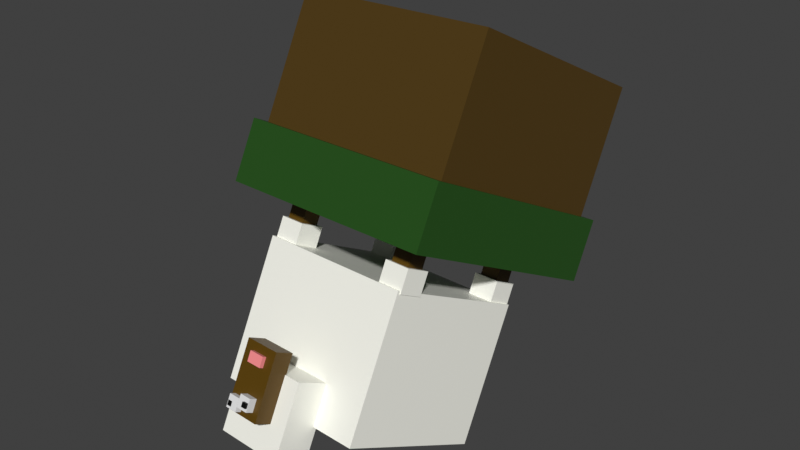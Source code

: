 # Source: sheep_low_poly_eyes_flipped.blend  (saved by Blender 3.0.42; exported with 4.5.12 LTS)
import bpy
from mathutils import Matrix  # noqa: F401  (used for matrix-valued properties, if any)

bpy.ops.wm.read_factory_settings(use_empty=True)
scene = bpy.context.scene
scene.name = 'Scene'

# ---- collections
col_collection = bpy.data.collections.new('Collection'); scene.collection.children.link(col_collection)

# ---- materials (node trees are filled in below, after node groups)
mat_white = bpy.data.materials.new('White')
mat_white.alpha_threshold = 0.0
mat_white.use_transparent_shadow = False
mat_white.line_color = (0.0, 0.0, 0.0, 1.0)
mat_dark_brown = bpy.data.materials.new('Dark Brown')
mat_dark_brown.use_transparent_shadow = False
mat_pink = bpy.data.materials.new('Pink')
mat_pink.use_transparent_shadow = False
mat_brown = bpy.data.materials.new('Brown')
mat_brown.alpha_threshold = 0.0
mat_brown.use_transparent_shadow = False
mat_brown.line_color = (0.0, 0.0, 0.0, 1.0)
mat_green = bpy.data.materials.new('Green')
mat_green.alpha_threshold = 0.0
mat_green.use_transparent_shadow = False
mat_green.line_color = (0.0, 0.0, 0.0, 1.0)
mat_black = bpy.data.materials.new('Black')
mat_black.use_transparent_shadow = False

# ---- material node trees
mat_white.use_nodes = True; mat_white.node_tree.nodes.clear()
_N = mat_white.node_tree.nodes; _L = mat_white.node_tree.links
n0 = _N.new('ShaderNodeOutputMaterial'); n0.name = 'Material Output'; n0.location = (300, 300)
n1 = _N.new('ShaderNodeBsdfPrincipled'); n1.name = 'Principled BSDF'; n1.location = (10, 300)
n1.distribution = 'GGX'
n1.subsurface_method = 'RANDOM_WALK_SKIN'
n1.inputs[0].default_value = (0.9996, 0.9982, 0.9129, 1.0)
n1.inputs[2].default_value = 0.4
n1.inputs[3].default_value = 1.45
n1.inputs[16].default_value = 0.03
n1.inputs[27].default_value = (0.0, 0.0, 0.0, 1.0)
n1.inputs[28].default_value = 1.0
_L.new(n1.outputs[0], n0.inputs[0])
n0.is_active_output = True
mat_dark_brown.use_nodes = True; mat_dark_brown.node_tree.nodes.clear()
_N = mat_dark_brown.node_tree.nodes; _L = mat_dark_brown.node_tree.links
n0 = _N.new('ShaderNodeBsdfPrincipled'); n0.name = 'Principled BSDF'; n0.location = (10, 300)
n0.distribution = 'GGX'
n0.subsurface_method = 'RANDOM_WALK_SKIN'
n0.inputs[0].default_value = (0.1055, 0.05216, 0.0, 1.0)
n0.inputs[3].default_value = 1.45
n0.inputs[27].default_value = (0.0, 0.0, 0.0, 1.0)
n0.inputs[28].default_value = 1.0
n1 = _N.new('ShaderNodeOutputMaterial'); n1.name = 'Material Output'; n1.location = (300, 300)
_L.new(n0.outputs[0], n1.inputs[0])
n1.is_active_output = True
mat_pink.use_nodes = True; mat_pink.node_tree.nodes.clear()
_N = mat_pink.node_tree.nodes; _L = mat_pink.node_tree.links
n0 = _N.new('ShaderNodeBsdfPrincipled'); n0.name = 'Principled BSDF'; n0.location = (10, 300)
n0.distribution = 'GGX'
n0.subsurface_method = 'RANDOM_WALK_SKIN'
n0.inputs[0].default_value = (1.0, 0.2926, 0.2996, 1.0)
n0.inputs[3].default_value = 1.45
n0.inputs[27].default_value = (0.0, 0.0, 0.0, 1.0)
n0.inputs[28].default_value = 1.0
n1 = _N.new('ShaderNodeOutputMaterial'); n1.name = 'Material Output'; n1.location = (300, 300)
_L.new(n0.outputs[0], n1.inputs[0])
n1.is_active_output = True
mat_brown.use_nodes = True; mat_brown.node_tree.nodes.clear()
_N = mat_brown.node_tree.nodes; _L = mat_brown.node_tree.links
n0 = _N.new('ShaderNodeOutputMaterial'); n0.name = 'Material Output'; n0.location = (300, 300)
n1 = _N.new('ShaderNodeBsdfPrincipled'); n1.name = 'Principled BSDF'; n1.location = (10, 300)
n1.distribution = 'GGX'
n1.subsurface_method = 'RANDOM_WALK_SKIN'
n1.inputs[0].default_value = (0.08244, 0.04506, 0.006982, 1.0)
n1.inputs[2].default_value = 0.4
n1.inputs[3].default_value = 1.45
n1.inputs[16].default_value = 0.03
n1.inputs[27].default_value = (0.0, 0.0, 0.0, 1.0)
n1.inputs[28].default_value = 1.0
_L.new(n1.outputs[0], n0.inputs[0])
n0.is_active_output = True
mat_green.use_nodes = True; mat_green.node_tree.nodes.clear()
_N = mat_green.node_tree.nodes; _L = mat_green.node_tree.links
n0 = _N.new('ShaderNodeOutputMaterial'); n0.name = 'Material Output'; n0.location = (300, 300)
n1 = _N.new('ShaderNodeBsdfPrincipled'); n1.name = 'Principled BSDF'; n1.location = (10, 300)
n1.distribution = 'GGX'
n1.subsurface_method = 'RANDOM_WALK_SKIN'
n1.inputs[0].default_value = (0.01895, 0.08244, 0.01077, 1.0)
n1.inputs[2].default_value = 0.4
n1.inputs[3].default_value = 1.45
n1.inputs[16].default_value = 0.03
n1.inputs[27].default_value = (0.0, 0.0, 0.0, 1.0)
n1.inputs[28].default_value = 1.0
_L.new(n1.outputs[0], n0.inputs[0])
n0.is_active_output = True
mat_black.use_nodes = True; mat_black.node_tree.nodes.clear()
_N = mat_black.node_tree.nodes; _L = mat_black.node_tree.links
n0 = _N.new('ShaderNodeBsdfPrincipled'); n0.name = 'Principled BSDF'; n0.location = (10, 300)
n0.distribution = 'GGX'
n0.subsurface_method = 'RANDOM_WALK_SKIN'
n0.inputs[0].default_value = (0.0, 0.0, 0.0, 1.0)
n0.inputs[3].default_value = 1.45
n0.inputs[27].default_value = (0.0, 0.0, 0.0, 1.0)
n0.inputs[28].default_value = 1.0
n1 = _N.new('ShaderNodeOutputMaterial'); n1.name = 'Material Output'; n1.location = (300, 300)
_L.new(n0.outputs[0], n1.inputs[0])
n1.is_active_output = True

# ---- world
world_world = bpy.data.worlds.new('World'); scene.world = world_world
world_world.use_nodes = True; world_world.node_tree.nodes.clear()
_N = world_world.node_tree.nodes; _L = world_world.node_tree.links
n0 = _N.new('ShaderNodeOutputWorld'); n0.name = 'World Output'; n0.location = (300, 300)
n1 = _N.new('ShaderNodeBackground'); n1.name = 'Background'; n1.location = (10, 300)
n1.inputs[0].default_value = (0.05088, 0.05088, 0.05088, 1.0)
_L.new(n1.outputs[0], n0.inputs[0])
n0.is_active_output = True
world_world.color = (0.05088, 0.05088, 0.05088)
world_world.use_sun_shadow = False
world_world.sun_shadow_jitter_overblur = 0.0

# ---- meshes
me_cube = bpy.data.meshes.new('Cube')
me_cube.from_pydata([(1.0, 1.0, 1.0), (1.0, 1.0, -1.0), (1.0, -1.0, 1.0), (1.0, -1.0, -1.0), (-1.0, 1.0, 1.0), (-1.0, 1.0, -1.0), (-1.0, -1.0, 1.0), (-1.0, -1.0, -1.0)], [], [(0, 4, 6, 2), (3, 2, 6, 7), (7, 6, 4, 5), (5, 1, 3, 7), (1, 0, 2, 3), (5, 4, 0, 1)])
_uv = me_cube.uv_layers.new(name='UVMap')
_uv.uv.foreach_set('vector', [0.625, 0.5, 0.875, 0.5, 0.875, 0.75, 0.625, 0.75, 0.375, 0.75, 0.625, 0.75, 0.625, 1.0, 0.375, 1.0, 0.375, 0.0, 0.625, 0.0, 0.625, 0.25, 0.375, 0.25, 0.125, 0.5, 0.375, 0.5, 0.375, 0.75, 0.125, 0.75, 0.375, 0.5, 0.625, 0.5, 0.625, 0.75, 0.375, 0.75, 0.375, 0.25, 0.625, 0.25, 0.625, 0.5, 0.375, 0.5])
me_cube.materials.append(mat_white)
me_cube.use_remesh_preserve_volume = False
me_cube.use_remesh_preserve_attributes = False
me_cube.use_mirror_vertex_groups = False
me_cube.update()
me_cube_001 = bpy.data.meshes.new('Cube.001')
me_cube_001.from_pydata([(-1.0, -1.0, -1.0), (-1.0, -1.0, 1.0), (-1.0, 1.0, -1.0), (-1.0, 1.0, 1.0), (1.0, -1.0, -1.0), (1.0, -1.0, 1.0), (1.0, 1.0, -1.0), (1.0, 1.0, 1.0)], [], [(0, 1, 3, 2), (2, 3, 7, 6), (6, 7, 5, 4), (4, 5, 1, 0), (2, 6, 4, 0), (7, 3, 1, 5)])
_uv = me_cube_001.uv_layers.new(name='UVMap')
_uv.uv.foreach_set('vector', [0.375, 0.0, 0.625, 0.0, 0.625, 0.25, 0.375, 0.25, 0.375, 0.25, 0.625, 0.25, 0.625, 0.5, 0.375, 0.5, 0.375, 0.5, 0.625, 0.5, 0.625, 0.75, 0.375, 0.75, 0.375, 0.75, 0.625, 0.75, 0.625, 1.0, 0.375, 1.0, 0.125, 0.5, 0.375, 0.5, 0.375, 0.75, 0.125, 0.75, 0.625, 0.5, 0.875, 0.5, 0.875, 0.75, 0.625, 0.75])
me_cube_001.materials.append(mat_white)
me_cube_001.use_remesh_fix_poles = True
me_cube_001.use_remesh_preserve_attributes = False
me_cube_001.update()
me_cube_002 = bpy.data.meshes.new('Cube.002')
me_cube_002.from_pydata([(-1.0, -1.0, -1.0), (-1.0, -1.0, 1.0), (-1.0, 1.0, -1.0), (-1.0, 1.0, 1.0), (1.0, -1.0, -1.0), (1.0, -1.0, 1.0), (1.0, 1.0, -1.0), (1.0, 1.0, 1.0)], [], [(0, 1, 3, 2), (2, 3, 7, 6), (6, 7, 5, 4), (4, 5, 1, 0), (2, 6, 4, 0), (7, 3, 1, 5)])
_uv = me_cube_002.uv_layers.new(name='UVMap')
_uv.uv.foreach_set('vector', [0.375, 0.0, 0.625, 0.0, 0.625, 0.25, 0.375, 0.25, 0.375, 0.25, 0.625, 0.25, 0.625, 0.5, 0.375, 0.5, 0.375, 0.5, 0.625, 0.5, 0.625, 0.75, 0.375, 0.75, 0.375, 0.75, 0.625, 0.75, 0.625, 1.0, 0.375, 1.0, 0.125, 0.5, 0.375, 0.5, 0.375, 0.75, 0.125, 0.75, 0.625, 0.5, 0.875, 0.5, 0.875, 0.75, 0.625, 0.75])
me_cube_002.materials.append(mat_dark_brown)
me_cube_002.use_remesh_fix_poles = True
me_cube_002.use_remesh_preserve_attributes = False
me_cube_002.update()
me_cube_003 = bpy.data.meshes.new('Cube.003')
me_cube_003.from_pydata([(1.0, 1.0, 1.0), (1.0, 1.0, -1.0), (1.0, -1.0, 1.0), (1.0, -1.0, -1.0), (-1.0, 1.0, 1.0), (-1.0, 1.0, -1.0), (-1.0, -1.0, 1.0), (-1.0, -1.0, -1.0)], [], [(0, 4, 6, 2), (3, 2, 6, 7), (7, 6, 4, 5), (5, 1, 3, 7), (1, 0, 2, 3), (5, 4, 0, 1)])
_uv = me_cube_003.uv_layers.new(name='UVMap')
_uv.uv.foreach_set('vector', [0.625, 0.5, 0.875, 0.5, 0.875, 0.75, 0.625, 0.75, 0.375, 0.75, 0.625, 0.75, 0.625, 1.0, 0.375, 1.0, 0.375, 0.0, 0.625, 0.0, 0.625, 0.25, 0.375, 0.25, 0.125, 0.5, 0.375, 0.5, 0.375, 0.75, 0.125, 0.75, 0.375, 0.5, 0.625, 0.5, 0.625, 0.75, 0.375, 0.75, 0.375, 0.25, 0.625, 0.25, 0.625, 0.5, 0.375, 0.5])
me_cube_003.materials.append(mat_white)
me_cube_003.use_remesh_preserve_volume = False
me_cube_003.use_remesh_preserve_attributes = False
me_cube_003.use_mirror_vertex_groups = False
me_cube_003.update()
me_cube_004 = bpy.data.meshes.new('Cube.004')
me_cube_004.from_pydata([(1.0, 1.0, 1.0), (1.0, 1.0, -1.0), (1.0, -1.0, 1.0), (1.0, -1.0, -1.0), (-1.0, 1.0, 1.0), (-1.0, 1.0, -1.0), (-1.0, -1.0, 1.0), (-1.0, -1.0, -1.0)], [], [(0, 4, 6, 2), (3, 2, 6, 7), (7, 6, 4, 5), (5, 1, 3, 7), (1, 0, 2, 3), (5, 4, 0, 1)])
_uv = me_cube_004.uv_layers.new(name='UVMap')
_uv.uv.foreach_set('vector', [0.625, 0.5, 0.875, 0.5, 0.875, 0.75, 0.625, 0.75, 0.375, 0.75, 0.625, 0.75, 0.625, 1.0, 0.375, 1.0, 0.375, 0.0, 0.625, 0.0, 0.625, 0.25, 0.375, 0.25, 0.125, 0.5, 0.375, 0.5, 0.375, 0.75, 0.125, 0.75, 0.375, 0.5, 0.625, 0.5, 0.625, 0.75, 0.375, 0.75, 0.375, 0.25, 0.625, 0.25, 0.625, 0.5, 0.375, 0.5])
me_cube_004.materials.append(mat_white)
me_cube_004.use_remesh_preserve_volume = False
me_cube_004.use_remesh_preserve_attributes = False
me_cube_004.use_mirror_vertex_groups = False
me_cube_004.update()
me_cube_005 = bpy.data.meshes.new('Cube.005')
me_cube_005.from_pydata([(1.0, 1.0, 1.0), (1.0, 1.0, -1.0), (1.0, -1.0, 1.0), (1.0, -1.0, -1.0), (-1.0, 1.0, 1.0), (-1.0, 1.0, -1.0), (-1.0, -1.0, 1.0), (-1.0, -1.0, -1.0)], [], [(0, 4, 6, 2), (3, 2, 6, 7), (7, 6, 4, 5), (5, 1, 3, 7), (1, 0, 2, 3), (5, 4, 0, 1)])
_uv = me_cube_005.uv_layers.new(name='UVMap')
_uv.uv.foreach_set('vector', [0.625, 0.5, 0.875, 0.5, 0.875, 0.75, 0.625, 0.75, 0.375, 0.75, 0.625, 0.75, 0.625, 1.0, 0.375, 1.0, 0.375, 0.0, 0.625, 0.0, 0.625, 0.25, 0.375, 0.25, 0.125, 0.5, 0.375, 0.5, 0.375, 0.75, 0.125, 0.75, 0.375, 0.5, 0.625, 0.5, 0.625, 0.75, 0.375, 0.75, 0.375, 0.25, 0.625, 0.25, 0.625, 0.5, 0.375, 0.5])
me_cube_005.materials.append(mat_white)
me_cube_005.use_remesh_preserve_volume = False
me_cube_005.use_remesh_preserve_attributes = False
me_cube_005.use_mirror_vertex_groups = False
me_cube_005.update()
me_cube_006 = bpy.data.meshes.new('Cube.006')
me_cube_006.from_pydata([(1.0, 1.0, 1.0), (1.0, 1.0, -1.0), (1.0, -1.0, 1.0), (1.0, -1.0, -1.0), (-1.0, 1.0, 1.0), (-1.0, 1.0, -1.0), (-1.0, -1.0, 1.0), (-1.0, -1.0, -1.0)], [], [(0, 4, 6, 2), (3, 2, 6, 7), (7, 6, 4, 5), (5, 1, 3, 7), (1, 0, 2, 3), (5, 4, 0, 1)])
_uv = me_cube_006.uv_layers.new(name='UVMap')
_uv.uv.foreach_set('vector', [0.625, 0.5, 0.875, 0.5, 0.875, 0.75, 0.625, 0.75, 0.375, 0.75, 0.625, 0.75, 0.625, 1.0, 0.375, 1.0, 0.375, 0.0, 0.625, 0.0, 0.625, 0.25, 0.375, 0.25, 0.125, 0.5, 0.375, 0.5, 0.375, 0.75, 0.125, 0.75, 0.375, 0.5, 0.625, 0.5, 0.625, 0.75, 0.375, 0.75, 0.375, 0.25, 0.625, 0.25, 0.625, 0.5, 0.375, 0.5])
me_cube_006.materials.append(mat_white)
me_cube_006.use_remesh_preserve_volume = False
me_cube_006.use_remesh_preserve_attributes = False
me_cube_006.use_mirror_vertex_groups = False
me_cube_006.update()
me_cube_007 = bpy.data.meshes.new('Cube.007')
me_cube_007.from_pydata([(1.0, 1.0, 1.0), (1.0, 1.0, -1.0), (1.0, -1.0, 1.0), (1.0, -1.0, -1.0), (-1.0, 1.0, 1.0), (-1.0, 1.0, -1.0), (-1.0, -1.0, 1.0), (-1.0, -1.0, -1.0)], [], [(0, 4, 6, 2), (3, 2, 6, 7), (7, 6, 4, 5), (5, 1, 3, 7), (1, 0, 2, 3), (5, 4, 0, 1)])
_uv = me_cube_007.uv_layers.new(name='UVMap')
_uv.uv.foreach_set('vector', [0.625, 0.5, 0.875, 0.5, 0.875, 0.75, 0.625, 0.75, 0.375, 0.75, 0.625, 0.75, 0.625, 1.0, 0.375, 1.0, 0.375, 0.0, 0.625, 0.0, 0.625, 0.25, 0.375, 0.25, 0.125, 0.5, 0.375, 0.5, 0.375, 0.75, 0.125, 0.75, 0.375, 0.5, 0.625, 0.5, 0.625, 0.75, 0.375, 0.75, 0.375, 0.25, 0.625, 0.25, 0.625, 0.5, 0.375, 0.5])
me_cube_007.materials.append(mat_dark_brown)
me_cube_007.use_remesh_preserve_volume = False
me_cube_007.use_remesh_preserve_attributes = False
me_cube_007.use_mirror_vertex_groups = False
me_cube_007.update()
me_cube_008 = bpy.data.meshes.new('Cube.008')
me_cube_008.from_pydata([(1.0, 1.0, 1.0), (1.0, 1.0, -1.0), (1.0, -1.0, 1.0), (1.0, -1.0, -1.0), (-1.0, 1.0, 1.0), (-1.0, 1.0, -1.0), (-1.0, -1.0, 1.0), (-1.0, -1.0, -1.0)], [], [(0, 4, 6, 2), (3, 2, 6, 7), (7, 6, 4, 5), (5, 1, 3, 7), (1, 0, 2, 3), (5, 4, 0, 1)])
_uv = me_cube_008.uv_layers.new(name='UVMap')
_uv.uv.foreach_set('vector', [0.625, 0.5, 0.875, 0.5, 0.875, 0.75, 0.625, 0.75, 0.375, 0.75, 0.625, 0.75, 0.625, 1.0, 0.375, 1.0, 0.375, 0.0, 0.625, 0.0, 0.625, 0.25, 0.375, 0.25, 0.125, 0.5, 0.375, 0.5, 0.375, 0.75, 0.125, 0.75, 0.375, 0.5, 0.625, 0.5, 0.625, 0.75, 0.375, 0.75, 0.375, 0.25, 0.625, 0.25, 0.625, 0.5, 0.375, 0.5])
me_cube_008.materials.append(mat_dark_brown)
me_cube_008.use_remesh_preserve_volume = False
me_cube_008.use_remesh_preserve_attributes = False
me_cube_008.use_mirror_vertex_groups = False
me_cube_008.update()
me_cube_009 = bpy.data.meshes.new('Cube.009')
me_cube_009.from_pydata([(1.0, 1.0, 1.0), (1.0, 1.0, -1.0), (1.0, -1.0, 1.0), (1.0, -1.0, -1.0), (-1.0, 1.0, 1.0), (-1.0, 1.0, -1.0), (-1.0, -1.0, 1.0), (-1.0, -1.0, -1.0)], [], [(0, 4, 6, 2), (3, 2, 6, 7), (7, 6, 4, 5), (5, 1, 3, 7), (1, 0, 2, 3), (5, 4, 0, 1)])
_uv = me_cube_009.uv_layers.new(name='UVMap')
_uv.uv.foreach_set('vector', [0.625, 0.5, 0.875, 0.5, 0.875, 0.75, 0.625, 0.75, 0.375, 0.75, 0.625, 0.75, 0.625, 1.0, 0.375, 1.0, 0.375, 0.0, 0.625, 0.0, 0.625, 0.25, 0.375, 0.25, 0.125, 0.5, 0.375, 0.5, 0.375, 0.75, 0.125, 0.75, 0.375, 0.5, 0.625, 0.5, 0.625, 0.75, 0.375, 0.75, 0.375, 0.25, 0.625, 0.25, 0.625, 0.5, 0.375, 0.5])
me_cube_009.materials.append(mat_dark_brown)
me_cube_009.use_remesh_preserve_volume = False
me_cube_009.use_remesh_preserve_attributes = False
me_cube_009.use_mirror_vertex_groups = False
me_cube_009.update()
me_cube_010 = bpy.data.meshes.new('Cube.010')
me_cube_010.from_pydata([(1.0, 1.0, 1.0), (1.0, 1.0, -1.0), (1.0, -1.0, 1.0), (1.0, -1.0, -1.0), (-1.0, 1.0, 1.0), (-1.0, 1.0, -1.0), (-1.0, -1.0, 1.0), (-1.0, -1.0, -1.0)], [], [(0, 4, 6, 2), (3, 2, 6, 7), (7, 6, 4, 5), (5, 1, 3, 7), (1, 0, 2, 3), (5, 4, 0, 1)])
_uv = me_cube_010.uv_layers.new(name='UVMap')
_uv.uv.foreach_set('vector', [0.625, 0.5, 0.875, 0.5, 0.875, 0.75, 0.625, 0.75, 0.375, 0.75, 0.625, 0.75, 0.625, 1.0, 0.375, 1.0, 0.375, 0.0, 0.625, 0.0, 0.625, 0.25, 0.375, 0.25, 0.125, 0.5, 0.375, 0.5, 0.375, 0.75, 0.125, 0.75, 0.375, 0.5, 0.625, 0.5, 0.625, 0.75, 0.375, 0.75, 0.375, 0.25, 0.625, 0.25, 0.625, 0.5, 0.375, 0.5])
me_cube_010.materials.append(mat_dark_brown)
me_cube_010.use_remesh_preserve_volume = False
me_cube_010.use_remesh_preserve_attributes = False
me_cube_010.use_mirror_vertex_groups = False
me_cube_010.update()
me_cube_011 = bpy.data.meshes.new('Cube.011')
me_cube_011.from_pydata([(-1.0, -1.0, -1.0), (-1.0, -1.0, 1.0), (-1.0, 1.0, -1.0), (-1.0, 1.0, 1.0), (1.0, -1.0, -1.0), (1.0, -1.0, 1.0), (1.0, 1.0, -1.0), (1.0, 1.0, 1.0)], [], [(0, 1, 3, 2), (2, 3, 7, 6), (6, 7, 5, 4), (4, 5, 1, 0), (2, 6, 4, 0), (7, 3, 1, 5)])
_uv = me_cube_011.uv_layers.new(name='UVMap')
_uv.uv.foreach_set('vector', [0.375, 0.0, 0.625, 0.0, 0.625, 0.25, 0.375, 0.25, 0.375, 0.25, 0.625, 0.25, 0.625, 0.5, 0.375, 0.5, 0.375, 0.5, 0.625, 0.5, 0.625, 0.75, 0.375, 0.75, 0.375, 0.75, 0.625, 0.75, 0.625, 1.0, 0.375, 1.0, 0.125, 0.5, 0.375, 0.5, 0.375, 0.75, 0.125, 0.75, 0.625, 0.5, 0.875, 0.5, 0.875, 0.75, 0.625, 0.75])
me_cube_011.materials.append(mat_pink)
me_cube_011.use_remesh_fix_poles = True
me_cube_011.use_remesh_preserve_attributes = False
me_cube_011.update()
me_cube_012 = bpy.data.meshes.new('Cube.012')
me_cube_012.from_pydata([(1.0, 1.0, 1.0), (1.0, 1.0, -1.0), (1.0, -1.0, 1.0), (1.0, -1.0, -1.0), (-1.0, 1.0, 1.0), (-1.0, 1.0, -1.0), (-1.0, -1.0, 1.0), (-1.0, -1.0, -1.0)], [], [(0, 4, 6, 2), (3, 2, 6, 7), (7, 6, 4, 5), (5, 1, 3, 7), (1, 0, 2, 3), (5, 4, 0, 1)])
_uv = me_cube_012.uv_layers.new(name='UVMap')
_uv.uv.foreach_set('vector', [0.625, 0.5, 0.875, 0.5, 0.875, 0.75, 0.625, 0.75, 0.375, 0.75, 0.625, 0.75, 0.625, 1.0, 0.375, 1.0, 0.375, 0.0, 0.625, 0.0, 0.625, 0.25, 0.375, 0.25, 0.125, 0.5, 0.375, 0.5, 0.375, 0.75, 0.125, 0.75, 0.375, 0.5, 0.625, 0.5, 0.625, 0.75, 0.375, 0.75, 0.375, 0.25, 0.625, 0.25, 0.625, 0.5, 0.375, 0.5])
me_cube_012.materials.append(mat_brown)
me_cube_012.use_remesh_preserve_volume = False
me_cube_012.use_remesh_preserve_attributes = False
me_cube_012.use_mirror_vertex_groups = False
me_cube_012.update()
me_cube_013 = bpy.data.meshes.new('Cube.013')
me_cube_013.from_pydata([(1.0, 1.0, 1.0), (1.0, 1.0, -1.0), (1.0, -1.0, 1.0), (1.0, -1.0, -1.0), (-1.0, 1.0, 1.0), (-1.0, 1.0, -1.0), (-1.0, -1.0, 1.0), (-1.0, -1.0, -1.0)], [], [(0, 4, 6, 2), (3, 2, 6, 7), (7, 6, 4, 5), (5, 1, 3, 7), (1, 0, 2, 3), (5, 4, 0, 1)])
_uv = me_cube_013.uv_layers.new(name='UVMap')
_uv.uv.foreach_set('vector', [0.625, 0.5, 0.875, 0.5, 0.875, 0.75, 0.625, 0.75, 0.375, 0.75, 0.625, 0.75, 0.625, 1.0, 0.375, 1.0, 0.375, 0.0, 0.625, 0.0, 0.625, 0.25, 0.375, 0.25, 0.125, 0.5, 0.375, 0.5, 0.375, 0.75, 0.125, 0.75, 0.375, 0.5, 0.625, 0.5, 0.625, 0.75, 0.375, 0.75, 0.375, 0.25, 0.625, 0.25, 0.625, 0.5, 0.375, 0.5])
me_cube_013.materials.append(mat_green)
me_cube_013.use_remesh_preserve_volume = False
me_cube_013.use_remesh_preserve_attributes = False
me_cube_013.use_mirror_vertex_groups = False
me_cube_013.update()
me_cube_014 = bpy.data.meshes.new('Cube.014')
me_cube_014.from_pydata([(-1.0, -1.0, -1.0), (-1.0, -1.0, 1.0), (-1.0, 1.0, -1.0), (-1.0, 1.0, 1.0), (1.0, -1.0, -1.0), (1.0, -1.0, 1.0), (1.0, 1.0, -1.0), (1.0, 1.0, 1.0)], [], [(0, 1, 3, 2), (2, 3, 7, 6), (6, 7, 5, 4), (4, 5, 1, 0), (2, 6, 4, 0), (7, 3, 1, 5)])
_uv = me_cube_014.uv_layers.new(name='UVMap')
_uv.uv.foreach_set('vector', [0.375, 0.0, 0.625, 0.0, 0.625, 0.25, 0.375, 0.25, 0.375, 0.25, 0.625, 0.25, 0.625, 0.5, 0.375, 0.5, 0.375, 0.5, 0.625, 0.5, 0.625, 0.75, 0.375, 0.75, 0.375, 0.75, 0.625, 0.75, 0.625, 1.0, 0.375, 1.0, 0.125, 0.5, 0.375, 0.5, 0.375, 0.75, 0.125, 0.75, 0.625, 0.5, 0.875, 0.5, 0.875, 0.75, 0.625, 0.75])
me_cube_014.use_remesh_fix_poles = True
me_cube_014.use_remesh_preserve_attributes = False
me_cube_014.update()
me_cube_015 = bpy.data.meshes.new('Cube.015')
me_cube_015.from_pydata([(-1.0, -1.0, -1.0), (-1.0, -1.0, 1.0), (-1.0, 1.0, -1.0), (-1.0, 1.0, 1.0), (1.0, -1.0, -1.0), (1.0, -1.0, 1.0), (1.0, 1.0, -1.0), (1.0, 1.0, 1.0)], [], [(0, 1, 3, 2), (2, 3, 7, 6), (6, 7, 5, 4), (4, 5, 1, 0), (2, 6, 4, 0), (7, 3, 1, 5)])
_uv = me_cube_015.uv_layers.new(name='UVMap')
_uv.uv.foreach_set('vector', [0.375, 0.0, 0.625, 0.0, 0.625, 0.25, 0.375, 0.25, 0.375, 0.25, 0.625, 0.25, 0.625, 0.5, 0.375, 0.5, 0.375, 0.5, 0.625, 0.5, 0.625, 0.75, 0.375, 0.75, 0.375, 0.75, 0.625, 0.75, 0.625, 1.0, 0.375, 1.0, 0.125, 0.5, 0.375, 0.5, 0.375, 0.75, 0.125, 0.75, 0.625, 0.5, 0.875, 0.5, 0.875, 0.75, 0.625, 0.75])
me_cube_015.use_remesh_fix_poles = True
me_cube_015.use_remesh_preserve_attributes = False
me_cube_015.update()
me_cube_016 = bpy.data.meshes.new('Cube.016')
me_cube_016.from_pydata([(-1.0, -1.0, -1.0), (-1.0, -1.0, 1.0), (-1.0, 1.0, -1.0), (-1.0, 1.0, 1.0), (1.0, -1.0, -1.0), (1.0, -1.0, 1.0), (1.0, 1.0, -1.0), (1.0, 1.0, 1.0)], [], [(0, 1, 3, 2), (2, 3, 7, 6), (6, 7, 5, 4), (4, 5, 1, 0), (2, 6, 4, 0), (7, 3, 1, 5)])
_uv = me_cube_016.uv_layers.new(name='UVMap')
_uv.uv.foreach_set('vector', [0.375, 0.0, 0.625, 0.0, 0.625, 0.25, 0.375, 0.25, 0.375, 0.25, 0.625, 0.25, 0.625, 0.5, 0.375, 0.5, 0.375, 0.5, 0.625, 0.5, 0.625, 0.75, 0.375, 0.75, 0.375, 0.75, 0.625, 0.75, 0.625, 1.0, 0.375, 1.0, 0.125, 0.5, 0.375, 0.5, 0.375, 0.75, 0.125, 0.75, 0.625, 0.5, 0.875, 0.5, 0.875, 0.75, 0.625, 0.75])
me_cube_016.materials.append(mat_black)
me_cube_016.use_remesh_fix_poles = True
me_cube_016.use_remesh_preserve_attributes = False
me_cube_016.update()
me_cube_017 = bpy.data.meshes.new('Cube.017')
me_cube_017.from_pydata([(-1.0, -1.0, -1.0), (-1.0, -1.0, 1.0), (-1.0, 1.0, -1.0), (-1.0, 1.0, 1.0), (1.0, -1.0, -1.0), (1.0, -1.0, 1.0), (1.0, 1.0, -1.0), (1.0, 1.0, 1.0)], [], [(0, 1, 3, 2), (2, 3, 7, 6), (6, 7, 5, 4), (4, 5, 1, 0), (2, 6, 4, 0), (7, 3, 1, 5)])
_uv = me_cube_017.uv_layers.new(name='UVMap')
_uv.uv.foreach_set('vector', [0.375, 0.0, 0.625, 0.0, 0.625, 0.25, 0.375, 0.25, 0.375, 0.25, 0.625, 0.25, 0.625, 0.5, 0.375, 0.5, 0.375, 0.5, 0.625, 0.5, 0.625, 0.75, 0.375, 0.75, 0.375, 0.75, 0.625, 0.75, 0.625, 1.0, 0.375, 1.0, 0.125, 0.5, 0.375, 0.5, 0.375, 0.75, 0.125, 0.75, 0.625, 0.5, 0.875, 0.5, 0.875, 0.75, 0.625, 0.75])
me_cube_017.materials.append(mat_black)
me_cube_017.use_remesh_fix_poles = True
me_cube_017.use_remesh_preserve_attributes = False
me_cube_017.update()

# ---- objects
ob_cube = bpy.data.objects.new('Cube', me_cube)
ob_cube_001 = bpy.data.objects.new('Cube.001', me_cube_001)
ob_cube_002 = bpy.data.objects.new('Cube.002', me_cube_002)
ob_cube_003 = bpy.data.objects.new('Cube.003', me_cube_003)
ob_cube_004 = bpy.data.objects.new('Cube.004', me_cube_004)
ob_cube_005 = bpy.data.objects.new('Cube.005', me_cube_005)
ob_cube_006 = bpy.data.objects.new('Cube.006', me_cube_006)
ob_cube_007 = bpy.data.objects.new('Cube.007', me_cube_007)
ob_cube_008 = bpy.data.objects.new('Cube.008', me_cube_008)
ob_cube_009 = bpy.data.objects.new('Cube.009', me_cube_009)
ob_cube_010 = bpy.data.objects.new('Cube.010', me_cube_010)
ob_cube_011 = bpy.data.objects.new('Cube.011', me_cube_011)
ob_cube_012 = bpy.data.objects.new('Cube.012', me_cube_012)
ob_cube_013 = bpy.data.objects.new('Cube.013', me_cube_013)
ob_cube_014 = bpy.data.objects.new('Cube.014', me_cube_014)
ob_cube_015 = bpy.data.objects.new('Cube.015', me_cube_015)
ob_cube_016 = bpy.data.objects.new('Cube.016', me_cube_016)
ob_cube_017 = bpy.data.objects.new('Cube.017', me_cube_017)

# ---- transforms, parenting, visibility, modifiers, constraints
ob_cube.location = (0.06862, -0.324, -1.319)
ob_cube.rotation_euler = (-2.666, 0.04554, -3.223)
ob_cube.scale = (-1.163, -1.163, 1.001)
ob_cube.lock_rotations_4d = False
ob_cube.empty_display_type = 'ARROWS'
ob_cube.lineart.crease_threshold = 0.0
ob_cube_001.location = (-0.06171, -1.977, -1.526)
ob_cube_001.rotation_euler = (-2.666, 0.04554, -3.223)
ob_cube_001.scale = (0.5112, -0.2691, 0.5199)
ob_cube_002.location = (-0.1071, -2.164, -1.046)
ob_cube_002.rotation_euler = (-2.666, 0.04554, -3.223)
ob_cube_002.scale = (0.2638, -0.1378, -0.4607)
ob_cube_003.location = (1.098, 0.9714, -0.7182)
ob_cube_003.rotation_euler = (-2.666, 0.04554, -3.223)
ob_cube_003.scale = (-0.1901, -0.1901, 0.1637)
ob_cube_003.lock_rotations_4d = False
ob_cube_003.empty_display_type = 'ARROWS'
ob_cube_003.lineart.crease_threshold = 0.0
ob_cube_004.location = (-0.7769, 1.124, -0.8039)
ob_cube_004.rotation_euler = (-2.666, 0.04554, -3.223)
ob_cube_004.scale = (-0.1901, -0.1901, 0.1637)
ob_cube_004.lock_rotations_4d = False
ob_cube_004.empty_display_type = 'ARROWS'
ob_cube_004.lineart.crease_threshold = 0.0
ob_cube_005.location = (-0.9529, -0.5529, 0.06312)
ob_cube_005.rotation_euler = (-2.666, 0.04554, -3.223)
ob_cube_005.scale = (-0.1901, -0.1901, 0.1637)
ob_cube_005.lock_rotations_4d = False
ob_cube_005.empty_display_type = 'ARROWS'
ob_cube_005.lineart.crease_threshold = 0.0
ob_cube_006.location = (0.9599, -0.7085, 0.1506)
ob_cube_006.rotation_euler = (-2.666, 0.04554, -3.223)
ob_cube_006.scale = (-0.1901, -0.1901, 0.1637)
ob_cube_006.lock_rotations_4d = False
ob_cube_006.empty_display_type = 'ARROWS'
ob_cube_006.lineart.crease_threshold = 0.0
ob_cube_007.location = (1.097, 1.105, -0.4606)
ob_cube_007.rotation_euler = (-2.666, 0.04554, -3.223)
ob_cube_007.scale = (-0.1364, -0.1364, 0.1805)
ob_cube_007.lock_rotations_4d = False
ob_cube_007.empty_display_type = 'ARROWS'
ob_cube_007.lineart.crease_threshold = 0.0
ob_cube_008.location = (-0.7778, 1.257, -0.5464)
ob_cube_008.rotation_euler = (-2.666, 0.04554, -3.223)
ob_cube_008.scale = (-0.1364, -0.1364, 0.1805)
ob_cube_008.lock_rotations_4d = False
ob_cube_008.empty_display_type = 'ARROWS'
ob_cube_008.lineart.crease_threshold = 0.0
ob_cube_009.location = (-0.9538, -0.4197, 0.3207)
ob_cube_009.rotation_euler = (-2.666, 0.04554, -3.223)
ob_cube_009.scale = (-0.1364, -0.1364, 0.1805)
ob_cube_009.lock_rotations_4d = False
ob_cube_009.empty_display_type = 'ARROWS'
ob_cube_009.lineart.crease_threshold = 0.0
ob_cube_010.location = (0.9589, -0.5752, 0.4081)
ob_cube_010.rotation_euler = (-2.666, 0.04554, -3.223)
ob_cube_010.scale = (-0.1364, -0.1364, 0.1805)
ob_cube_010.lock_rotations_4d = False
ob_cube_010.empty_display_type = 'ARROWS'
ob_cube_010.lineart.crease_threshold = 0.0
ob_cube_011.location = (-0.1142, -2.146, -0.7446)
ob_cube_011.rotation_euler = (-2.666, 0.04554, -3.223)
ob_cube_011.scale = (0.1165, 0.07156, 0.07156)
ob_cube_012.location = (0.06936, 1.067, 1.216)
ob_cube_012.rotation_euler = (-2.666, 0.04554, -3.223)
ob_cube_012.scale = (-1.539, -1.539, 1.325)
ob_cube_012.lock_rotations_4d = False
ob_cube_012.empty_display_type = 'ARROWS'
ob_cube_012.lineart.crease_threshold = 0.0
ob_cube_013.location = (0.07231, 0.6499, 0.4088)
ob_cube_013.rotation_euler = (-2.666, 0.04554, -3.223)
ob_cube_013.scale = (-1.639, -1.705, 0.433)
ob_cube_013.lock_rotations_4d = False
ob_cube_013.empty_display_type = 'ARROWS'
ob_cube_013.lineart.crease_threshold = 0.0
ob_cube_014.location = (-0.2366, -2.43, -1.285)
ob_cube_014.rotation_euler = (-2.666, 0.04554, -3.223)
ob_cube_014.scale = (0.08833, 0.08833, 0.08833)
ob_cube_015.location = (-0.03781, -2.432, -1.2)
ob_cube_015.rotation_euler = (-2.666, 0.04554, -3.223)
ob_cube_015.scale = (0.08833, 0.08833, 0.08833)
ob_cube_016.location = (0.00169, -2.519, -1.163)
ob_cube_016.rotation_euler = (-2.666, 0.04554, -3.223)
ob_cube_016.scale = (0.03401, 0.03401, 0.03401)
ob_cube_017.location = (-0.2884, -2.488, -1.284)
ob_cube_017.rotation_euler = (-2.666, 0.04554, -3.223)
ob_cube_017.scale = (0.03401, 0.03401, 0.03401)

# ---- collection membership
col_collection.objects.link(ob_cube)
col_collection.objects.link(ob_cube_001)
col_collection.objects.link(ob_cube_002)
col_collection.objects.link(ob_cube_003)
col_collection.objects.link(ob_cube_004)
col_collection.objects.link(ob_cube_005)
col_collection.objects.link(ob_cube_006)
col_collection.objects.link(ob_cube_007)
col_collection.objects.link(ob_cube_008)
col_collection.objects.link(ob_cube_009)
col_collection.objects.link(ob_cube_010)
col_collection.objects.link(ob_cube_011)
col_collection.objects.link(ob_cube_012)
col_collection.objects.link(ob_cube_013)
col_collection.objects.link(ob_cube_014)
col_collection.objects.link(ob_cube_015)
col_collection.objects.link(ob_cube_016)
col_collection.objects.link(ob_cube_017)

# ---- scene / render settings (as saved in the file)
scene.frame_start = 1; scene.frame_end = 250; scene.frame_set(1)
scene.render.engine = 'BLENDER_EEVEE_NEXT'
scene.cycles.sampling_pattern = 'TABULATED_SOBOL'
scene.cycles.use_light_tree = False
scene.view_settings.view_transform = 'Standard'
bpy.context.view_layer.update()

# ---- added for rendering (the .blend has no active camera and no usable light): camera, sun
cam_auto = bpy.data.cameras.new('AutoCamera')
cam_auto.lens = 50.0
cam_auto.sensor_width = 36.0
cam_auto.clip_end = 1000.0
ob_auto_camera = bpy.data.objects.new('AutoCamera', cam_auto)
scene.collection.objects.link(ob_auto_camera)
ob_auto_camera.location = (8.40847, -9.7061, 6.85583)
ob_auto_camera.rotation_euler = (1.09748, -7.21219e-08, 0.694738)
scene.camera = ob_auto_camera
light_auto_sun = bpy.data.lights.new('AutoSun', 'SUN')
light_auto_sun.energy = 3.0
light_auto_sun.angle = 0.0523599
ob_auto_sun = bpy.data.objects.new('AutoSun', light_auto_sun)
scene.collection.objects.link(ob_auto_sun)
ob_auto_sun.rotation_euler = (0.872665, 0.174533, 0.523599)
bpy.context.view_layer.update()
